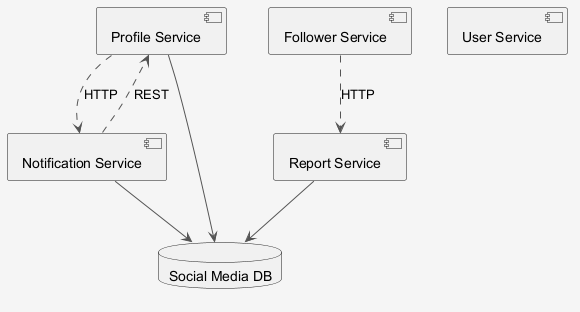

The diagram above was rendered by PlantUML. Its source (embedded in the PNG):
@startuml
skinparam shadowing false
skinparam backgroundColor #F5F5F5
skinparam ArrowColor #555555
component "Profile Service" as C_ProfileService
component "Notification Service" as C_NotificationService
component "User Service" as C_UserService
component "Follower Service" as C_FollowerService
component "Report Service" as C_ReportService
database "Social Media DB" as DB_social_media
C_ProfileService --> DB_social_media
C_NotificationService --> DB_social_media
C_ReportService --> DB_social_media
C_ProfileService ..> C_NotificationService : HTTP
C_FollowerService ..> C_ReportService : HTTP
C_NotificationService ..> C_ProfileService : REST
@enduml